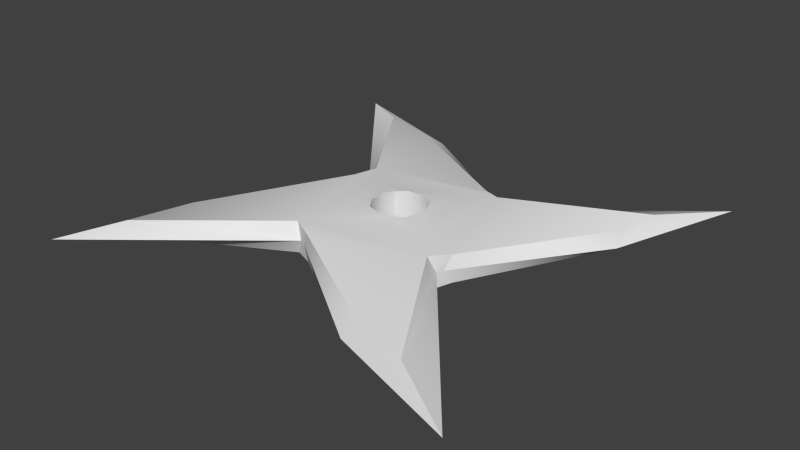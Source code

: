 # Source: npc_cyborgassassin_throwingstar.blend  (saved by Blender 2.76.0; exported with 4.5.12 LTS)
import bpy
from mathutils import Matrix  # noqa: F401  (used for matrix-valued properties, if any)

bpy.ops.wm.read_factory_settings(use_empty=True)
scene = bpy.context.scene
scene.name = 'Scene'

# ---- collections
col_collection_1 = bpy.data.collections.new('Collection 1'); scene.collection.children.link(col_collection_1)

# ---- world
world_world = bpy.data.worlds.new('World'); scene.world = world_world
world_world.color = (0.05088, 0.05088, 0.05088)
world_world.use_sun_shadow = False
world_world.sun_shadow_jitter_overblur = 0.0
world_world.cycles.sampling_method = 'MANUAL'
world_world.cycles.sample_map_resolution = 256

# ---- meshes
me_plane = bpy.data.meshes.new('Plane')
me_plane.from_pydata([(0.08, -0.08, 0.0), (0.03153, -0.06346, 0.0), (-0.01738, -0.02901, 0.0), (-0.03, 0.01508, 0.0), (-0.08, -0.08, 0.0), (0.01738, 0.02901, 0.0), (0.03, -0.01508, 0.0), (0.08, 0.08, 0.0), (0.06346, 0.03153, 0.0), (0.02724, -0.01988, 0.006106), (-0.01241, -0.0312, 0.005), (0.05402, -0.06449, 0.003431), (0.03694, -0.06047, 0.003225), (-0.01997, -0.02745, 0.00579), (-0.0312, 0.01241, 0.005), (-0.06744, -0.05892, 0.002908), (-0.06047, -0.03694, 0.003225), (-0.02754, 0.01977, 0.005848), (0.01241, 0.0312, 0.005), (-0.05901, 0.06663, 0.002947), (-0.03694, 0.06047, 0.003225), (0.01967, 0.02734, 0.006164), (0.0312, -0.01241, 0.005), (0.06434, 0.05397, 0.003627), (0.06047, 0.03694, 0.003225), (0.007647, -0.006417, 0.007727), (-0.006417, -0.007647, 0.007727), (-0.007647, 0.006417, 0.007727), (0.006417, 0.007647, 0.007727), (-0.008882, -0.00385, 0.008102), (-0.009416, 0.002249, 0.008102), (0.00385, -0.008882, 0.008102), (-0.002249, -0.009416, 0.008102), (0.008882, 0.00385, 0.008102), (0.009416, -0.002249, 0.008102), (-0.00385, 0.008882, 0.008102), (0.002249, 0.009416, 0.008102), (0.02901, -0.01738, 0.0), (-0.01508, -0.03, 0.0), (-0.06346, -0.03153, 0.0), (-0.02901, 0.01738, 0.0), (0.01508, 0.03, 0.0), (-0.08, 0.08, 0.0), (-0.03153, 0.06346, 0.0), (0.02724, -0.01988, -0.006106), (-0.01241, -0.0312, -0.005), (0.05402, -0.06449, -0.003431), (0.03694, -0.06047, -0.003225), (-0.01997, -0.02745, -0.00579), (-0.0312, 0.01241, -0.005), (-0.06744, -0.05892, -0.002908), (-0.06047, -0.03694, -0.003225), (-0.02754, 0.01977, -0.005848), (0.01241, 0.0312, -0.005), (-0.05901, 0.06663, -0.002947), (-0.03694, 0.06047, -0.003225), (0.01967, 0.02734, -0.006164), (0.0312, -0.01241, -0.005), (0.06434, 0.05397, -0.003627), (0.06047, 0.03694, -0.003225), (0.007647, -0.006417, -0.007727), (-0.006417, -0.007647, -0.007727), (-0.007647, 0.006417, -0.007727), (0.006417, 0.007647, -0.007727), (-0.008882, -0.00385, -0.008102), (-0.009416, 0.002249, -0.008102), (0.00385, -0.008882, -0.008102), (-0.002249, -0.009416, -0.008102), (0.008882, 0.00385, -0.008102), (0.009416, -0.002249, -0.008102), (-0.00385, 0.008882, -0.008102), (0.002249, 0.009416, -0.008102), (-0.01975, 0.009892, 0.006911), (0.009861, 0.01964, 0.007068), (0.01961, -0.009971, 0.007039), (-0.01, -0.01972, 0.006882), (-0.01772, 0.0132, -0.006911), (0.01315, 0.01761, -0.007068), (0.01757, -0.01325, -0.007039), (-0.0133, -0.01767, -0.006882), (0.03153, -0.06346, 0.0), (0.08, -0.08, 0.0), (0.08, -0.08, 0.0), (0.08, -0.08, 0.0), (-0.08, -0.08, 0.0), (-0.08, -0.08, 0.0), (-0.08, -0.08, 0.0), (-0.01738, -0.02901, 0.0), (-0.01738, -0.02901, 0.0), (0.08, 0.08, 0.0), (0.08, 0.08, 0.0), (0.08, 0.08, 0.0), (0.01738, 0.02901, 0.0), (0.01738, 0.02901, 0.0), (0.01508, 0.03, 0.0), (0.01508, 0.03, 0.0), (0.01241, 0.0312, 0.005), (0.01241, 0.0312, 0.005), (0.03, -0.01508, 0.0), (0.03, -0.01508, 0.0), (0.06346, 0.03153, 0.0), (0.007647, -0.006417, -0.007727), (0.007647, -0.006417, -0.007727), (0.007647, -0.006417, 0.007727), (0.007647, -0.006417, 0.007727), (-0.05901, 0.06663, 0.002947), (-0.08, 0.08, 0.0), (-0.08, 0.08, 0.0), (-0.08, 0.08, 0.0), (-0.02901, 0.01738, 0.0), (-0.02901, 0.01738, 0.0), (-0.02754, 0.01977, 0.005848), (-0.02754, 0.01977, 0.005848), (-0.006417, -0.007647, -0.007727), (-0.006417, -0.007647, -0.007727), (-0.006417, -0.007647, 0.007727), (-0.006417, -0.007647, 0.007727), (0.02724, -0.01988, 0.006106), (0.02724, -0.01988, 0.006106), (0.02901, -0.01738, 0.0), (0.02901, -0.01738, 0.0), (0.05402, -0.06449, 0.003431), (-0.01241, -0.0312, 0.005), (-0.01241, -0.0312, 0.005), (-0.06744, -0.05892, 0.002908), (-0.01997, -0.02745, 0.00579), (-0.01997, -0.02745, 0.00579), (-0.0312, 0.01241, 0.005), (-0.0312, 0.01241, 0.005), (0.06434, 0.05397, 0.003627), (0.01967, 0.02734, 0.006164), (0.01967, 0.02734, 0.006164), (0.0312, -0.01241, 0.005), (0.0312, -0.01241, 0.005), (-0.009416, 0.002249, 0.008102), (-0.007647, 0.006417, 0.007727), (-0.007647, 0.006417, 0.007727), (-0.002249, -0.009416, 0.008102), (0.009416, -0.002249, 0.008102), (0.002249, 0.009416, 0.008102), (0.006417, 0.007647, 0.007727), (0.006417, 0.007647, 0.007727), (-0.008882, -0.00385, 0.008102), (0.00385, -0.008882, 0.008102), (0.008882, 0.00385, 0.008102), (-0.00385, 0.008882, 0.008102), (-0.03, 0.01508, 0.0), (-0.03, 0.01508, 0.0), (-0.03153, 0.06346, 0.0), (-0.06346, -0.03153, 0.0), (-0.01508, -0.03, 0.0), (-0.01508, -0.03, 0.0), (0.006417, 0.007647, -0.007727), (0.006417, 0.007647, -0.007727), (0.05402, -0.06449, -0.003431), (0.02724, -0.01988, -0.006106), (0.02724, -0.01988, -0.006106), (-0.01241, -0.0312, -0.005), (-0.01241, -0.0312, -0.005), (-0.06744, -0.05892, -0.002908), (-0.01997, -0.02745, -0.00579), (-0.01997, -0.02745, -0.00579), (-0.0312, 0.01241, -0.005), (-0.0312, 0.01241, -0.005), (-0.05901, 0.06663, -0.002947), (-0.02754, 0.01977, -0.005848), (-0.02754, 0.01977, -0.005848), (0.01241, 0.0312, -0.005), (0.01241, 0.0312, -0.005), (0.06434, 0.05397, -0.003627), (0.01967, 0.02734, -0.006164), (0.01967, 0.02734, -0.006164), (0.0312, -0.01241, -0.005), (0.0312, -0.01241, -0.005), (-0.009416, 0.002249, -0.008102), (-0.007647, 0.006417, -0.007727), (-0.007647, 0.006417, -0.007727), (-0.002249, -0.009416, -0.008102), (0.009416, -0.002249, -0.008102), (0.002249, 0.009416, -0.008102), (-0.008882, -0.00385, -0.008102), (0.00385, -0.008882, -0.008102), (0.008882, 0.00385, -0.008102), (-0.00385, 0.008882, -0.008102)], [], [(118, 122, 12), (125, 127, 16), (112, 97, 20), (130, 132, 24), (112, 127, 125), (125, 122, 118), (118, 132, 130), (130, 97, 112), (73, 35, 139), (74, 33, 138), (75, 143, 137), (72, 142, 30), (119, 99, 133), (149, 85, 124), (29, 64, 174), (109, 111, 105), (152, 182, 144), (93, 94, 96), (148, 20, 18), (145, 183, 71), (148, 107, 19), (101, 181, 31), (92, 21, 23), (174, 175, 136), (120, 9, 11), (100, 24, 22), (100, 90, 129), (80, 12, 123), (110, 146, 128), (80, 81, 121), (87, 126, 15), (88, 150, 10), (144, 182, 69), (149, 16, 14), (155, 154, 47), (160, 159, 51), (165, 164, 55), (170, 169, 59), (165, 160, 162), (160, 155, 157), (155, 170, 172), (170, 165, 167), (179, 70, 77), (178, 68, 78), (67, 66, 79), (65, 180, 76), (119, 156, 173), (39, 51, 159), (177, 113, 115), (54, 166, 40), (71, 63, 28), (93, 171, 168), (53, 55, 43), (62, 183, 145), (43, 55, 164), (31, 181, 177), (58, 56, 5), (61, 64, 29), (46, 44, 37), (57, 59, 8), (8, 59, 169), (158, 47, 1), (110, 52, 163), (1, 47, 154), (50, 161, 2), (88, 48, 45), (69, 60, 25), (49, 51, 39), (165, 76, 79), (160, 79, 78), (155, 78, 77), (170, 77, 76), (125, 75, 72), (118, 74, 75), (130, 73, 74), (112, 72, 73), (121, 118, 12), (124, 125, 16), (19, 112, 20), (129, 130, 24), (73, 72, 35), (139, 140, 73), (72, 135, 35), (74, 73, 33), (138, 104, 74), (73, 140, 33), (75, 74, 143), (137, 116, 75), (74, 104, 143), (72, 75, 142), (30, 135, 72), (75, 116, 142), (117, 119, 133), (16, 149, 124), (134, 29, 174), (106, 109, 105), (141, 152, 144), (131, 93, 96), (95, 148, 18), (36, 145, 71), (20, 148, 19), (103, 101, 31), (89, 92, 23), (134, 174, 136), (82, 120, 11), (98, 100, 22), (24, 100, 129), (151, 80, 123), (17, 110, 128), (12, 80, 121), (84, 87, 15), (13, 88, 10), (34, 144, 69), (147, 149, 14), (157, 155, 47), (162, 160, 51), (167, 165, 55), (172, 170, 59), (77, 153, 179), (70, 176, 76), (76, 77, 70), (78, 102, 178), (68, 153, 77), (77, 78, 68), (79, 114, 67), (66, 102, 78), (78, 79, 66), (76, 176, 65), (180, 114, 79), (79, 76, 180), (99, 119, 173), (86, 39, 159), (32, 177, 115), (108, 54, 40), (36, 71, 28), (94, 93, 168), (41, 53, 43), (27, 62, 145), (42, 43, 164), (32, 31, 177), (91, 58, 5), (26, 61, 29), (83, 46, 37), (6, 57, 8), (7, 8, 169), (38, 158, 1), (146, 110, 163), (0, 1, 154), (4, 50, 2), (150, 88, 45), (34, 69, 25), (3, 49, 39), (160, 165, 79), (155, 160, 78), (170, 155, 77), (165, 170, 76), (112, 125, 72), (125, 118, 75), (118, 130, 74), (130, 112, 73)])
me_plane.polygons.foreach_set('use_smooth', [True] * 160)
_uv = me_plane.uv_layers.new(name='UVMap')
_uv.uv.foreach_set('vector', [0.3297, 0.6242, 0.5775, 0.695, 0.2691, 0.8779, 0.6248, 0.6715, 0.695, 0.4225, 0.8779, 0.7309, 0.6721, 0.3764, 0.4225, 0.305, 0.7309, 0.1221, 0.3771, 0.3291, 0.305, 0.5775, 0.1221, 0.2691, 0.6721, 0.3764, 0.695, 0.4225, 0.6248, 0.6715, 0.6248, 0.6715, 0.5775, 0.695, 0.3297, 0.6242, 0.3297, 0.6242, 0.305, 0.5775, 0.3771, 0.3291, 0.3771, 0.3291, 0.4225, 0.305, 0.6721, 0.3764, 0.4384, 0.3772, 0.5241, 0.4445, 0.4859, 0.4412, 0.3774, 0.5623, 0.4445, 0.4759, 0.4412, 0.5141, 0.5625, 0.6233, 0.4759, 0.5555, 0.5141, 0.5588, 0.6235, 0.4382, 0.5555, 0.5241, 0.5588, 0.4859, 0.3187, 0.6086, 0.3125, 0.5943, 0.305, 0.5775, 0.8966, 0.6971, 1.0, 1.0, 0.9215, 0.8682, 0.5555, 0.5241, 0.5555, 0.5241, 0.5588, 0.4859, 0.6813, 0.3914, 0.6721, 0.3764, 0.8688, 0.08354, 0.4599, 0.4522, 0.4445, 0.4759, 0.4445, 0.4759, 0.3914, 0.3187, 0.4058, 0.3125, 0.4225, 0.305, 0.6971, 0.1034, 0.7309, 0.1221, 0.4225, 0.305, 0.5241, 0.4445, 0.5241, 0.4445, 0.4859, 0.4412, 0.6971, 0.1034, 1.0, 0.0, 0.8688, 0.08354, 0.4522, 0.5401, 0.4759, 0.5555, 0.4759, 0.5555, 0.3914, 0.3187, 0.3771, 0.3291, 0.09791, 0.1627, 0.5588, 0.4859, 0.5478, 0.4599, 0.5478, 0.4599, 0.3187, 0.6086, 0.3297, 0.6242, 0.1624, 0.9031, 0.1034, 0.3029, 0.1221, 0.2691, 0.305, 0.5775, 0.1034, 0.3029, 0.0, 0.0, 0.09791, 0.1627, 0.3029, 0.8966, 0.2691, 0.8779, 0.5775, 0.695, 0.6813, 0.3914, 0.6875, 0.4057, 0.695, 0.4225, 0.3029, 0.8966, 0.0, 1.0, 0.1624, 0.9031, 0.6086, 0.6813, 0.6248, 0.6715, 0.9215, 0.8682, 0.6086, 0.6813, 0.5942, 0.6875, 0.5775, 0.695, 0.4445, 0.4759, 0.4445, 0.4759, 0.4412, 0.5141, 0.8966, 0.6971, 0.8779, 0.7309, 0.695, 0.4225, 0.3297, 0.6242, 0.1624, 0.9031, 0.2691, 0.8779, 0.6248, 0.6715, 0.9215, 0.8682, 0.8779, 0.7309, 0.6721, 0.3764, 0.8688, 0.08354, 0.7309, 0.1221, 0.3771, 0.3291, 0.09791, 0.1627, 0.1221, 0.2691, 0.6721, 0.3764, 0.6248, 0.6715, 0.695, 0.4225, 0.6248, 0.6715, 0.3297, 0.6242, 0.5775, 0.695, 0.3297, 0.6242, 0.3771, 0.3291, 0.305, 0.5775, 0.3771, 0.3291, 0.6721, 0.3764, 0.4225, 0.305, 0.4859, 0.4412, 0.5241, 0.4445, 0.4178, 0.3899, 0.4412, 0.5141, 0.4445, 0.4759, 0.3902, 0.5828, 0.5141, 0.5588, 0.4759, 0.5555, 0.5831, 0.6104, 0.5588, 0.4859, 0.5555, 0.5241, 0.6107, 0.4175, 0.3187, 0.6086, 0.3297, 0.6242, 0.305, 0.5775, 0.8966, 0.6971, 0.8779, 0.7309, 0.9215, 0.8682, 0.5141, 0.5588, 0.5401, 0.5478, 0.5401, 0.5478, 0.8688, 0.08354, 0.6721, 0.3764, 0.6813, 0.3914, 0.4859, 0.4412, 0.4599, 0.4522, 0.4599, 0.4522, 0.3914, 0.3187, 0.3771, 0.3291, 0.4225, 0.305, 0.4225, 0.305, 0.7309, 0.1221, 0.6971, 0.1034, 0.5478, 0.4599, 0.5241, 0.4445, 0.5241, 0.4445, 0.6971, 0.1034, 0.7309, 0.1221, 0.8688, 0.08354, 0.4759, 0.5555, 0.4759, 0.5555, 0.5141, 0.5588, 0.09791, 0.1627, 0.3771, 0.3291, 0.3914, 0.3187, 0.5401, 0.5478, 0.5555, 0.5241, 0.5555, 0.5241, 0.1624, 0.9031, 0.3297, 0.6242, 0.3187, 0.6086, 0.305, 0.5775, 0.1221, 0.2691, 0.1034, 0.3029, 0.1034, 0.3029, 0.1221, 0.2691, 0.09791, 0.1627, 0.5775, 0.695, 0.2691, 0.8779, 0.3029, 0.8966, 0.6813, 0.3914, 0.6721, 0.3764, 0.695, 0.4225, 0.3029, 0.8966, 0.2691, 0.8779, 0.1624, 0.9031, 0.9215, 0.8682, 0.6248, 0.6715, 0.6086, 0.6813, 0.6086, 0.6813, 0.6248, 0.6715, 0.5775, 0.695, 0.4412, 0.5141, 0.4522, 0.5401, 0.4522, 0.5401, 0.695, 0.4225, 0.8779, 0.7309, 0.8966, 0.6971, 0.6721, 0.3764, 0.6107, 0.4175, 0.5831, 0.6104, 0.6248, 0.6715, 0.5831, 0.6104, 0.3902, 0.5828, 0.3297, 0.6242, 0.3902, 0.5828, 0.4178, 0.3899, 0.3771, 0.3291, 0.4178, 0.3899, 0.6107, 0.4175, 0.6248, 0.6715, 0.5625, 0.6233, 0.6235, 0.4382, 0.3297, 0.6242, 0.3774, 0.5623, 0.5625, 0.6233, 0.3771, 0.3291, 0.4384, 0.3772, 0.3774, 0.5623, 0.6721, 0.3764, 0.6235, 0.4382, 0.4384, 0.3772, 0.1624, 0.9031, 0.3297, 0.6242, 0.2691, 0.8779, 0.9215, 0.8682, 0.6248, 0.6715, 0.8779, 0.7309, 0.8688, 0.08354, 0.6721, 0.3764, 0.7309, 0.1221, 0.09791, 0.1627, 0.3771, 0.3291, 0.1221, 0.2691, 0.4384, 0.3772, 0.6235, 0.4382, 0.5241, 0.4445, 0.4859, 0.4412, 0.4599, 0.4522, 0.4384, 0.3772, 0.6235, 0.4382, 0.5478, 0.4599, 0.5241, 0.4445, 0.3774, 0.5623, 0.4384, 0.3772, 0.4445, 0.4759, 0.4412, 0.5141, 0.4522, 0.5401, 0.3774, 0.5623, 0.4384, 0.3772, 0.4599, 0.4522, 0.4445, 0.4759, 0.5625, 0.6233, 0.3774, 0.5623, 0.4759, 0.5555, 0.5141, 0.5588, 0.5401, 0.5478, 0.5625, 0.6233, 0.3774, 0.5623, 0.4522, 0.5401, 0.4759, 0.5555, 0.6235, 0.4382, 0.5625, 0.6233, 0.5555, 0.5241, 0.5588, 0.4859, 0.5478, 0.4599, 0.6235, 0.4382, 0.5625, 0.6233, 0.5401, 0.5478, 0.5555, 0.5241, 0.3297, 0.6242, 0.3187, 0.6086, 0.305, 0.5775, 0.8779, 0.7309, 0.8966, 0.6971, 0.9215, 0.8682, 0.5588, 0.4859, 0.5555, 0.5241, 0.5588, 0.4859, 1.0, 0.0, 0.6813, 0.3914, 0.8688, 0.08354, 0.4599, 0.4522, 0.4599, 0.4522, 0.4445, 0.4759, 0.3771, 0.3291, 0.3914, 0.3187, 0.4225, 0.305, 0.4058, 0.3125, 0.6971, 0.1034, 0.4225, 0.305, 0.4859, 0.4412, 0.5241, 0.4445, 0.4859, 0.4412, 0.7309, 0.1221, 0.6971, 0.1034, 0.8688, 0.08354, 0.4522, 0.5401, 0.4522, 0.5401, 0.4759, 0.5555, 0.0, 0.0, 0.3914, 0.3187, 0.09791, 0.1627, 0.5588, 0.4859, 0.5588, 0.4859, 0.5478, 0.4599, 0.0, 1.0, 0.3187, 0.6086, 0.1624, 0.9031, 0.3125, 0.5943, 0.1034, 0.3029, 0.305, 0.5775, 0.1221, 0.2691, 0.1034, 0.3029, 0.09791, 0.1627, 0.5942, 0.6875, 0.3029, 0.8966, 0.5775, 0.695, 0.6721, 0.3764, 0.6813, 0.3914, 0.695, 0.4225, 0.2691, 0.8779, 0.3029, 0.8966, 0.1624, 0.9031, 1.0, 1.0, 0.6086, 0.6813, 0.9215, 0.8682, 0.6248, 0.6715, 0.6086, 0.6813, 0.5775, 0.695, 0.4412, 0.5141, 0.4445, 0.4759, 0.4412, 0.5141, 0.6875, 0.4057, 0.8966, 0.6971, 0.695, 0.4225, 0.5775, 0.695, 0.3297, 0.6242, 0.2691, 0.8779, 0.695, 0.4225, 0.6248, 0.6715, 0.8779, 0.7309, 0.4225, 0.305, 0.6721, 0.3764, 0.7309, 0.1221, 0.305, 0.5775, 0.3771, 0.3291, 0.1221, 0.2691, 0.4178, 0.3899, 0.4599, 0.4522, 0.4859, 0.4412, 0.5241, 0.4445, 0.5478, 0.4599, 0.6107, 0.4175, 0.6107, 0.4175, 0.4178, 0.3899, 0.5241, 0.4445, 0.3902, 0.5828, 0.4522, 0.5401, 0.4412, 0.5141, 0.4445, 0.4759, 0.4599, 0.4522, 0.4178, 0.3899, 0.4178, 0.3899, 0.3902, 0.5828, 0.4445, 0.4759, 0.5831, 0.6104, 0.5401, 0.5478, 0.5141, 0.5588, 0.4759, 0.5555, 0.4522, 0.5401, 0.3902, 0.5828, 0.3902, 0.5828, 0.5831, 0.6104, 0.4759, 0.5555, 0.6107, 0.4175, 0.5478, 0.4599, 0.5588, 0.4859, 0.5555, 0.5241, 0.5401, 0.5478, 0.5831, 0.6104, 0.5831, 0.6104, 0.6107, 0.4175, 0.5555, 0.5241, 0.3125, 0.5943, 0.3187, 0.6086, 0.305, 0.5775, 1.0, 1.0, 0.8966, 0.6971, 0.9215, 0.8682, 0.5141, 0.5588, 0.5141, 0.5588, 0.5401, 0.5478, 1.0, 0.0, 0.8688, 0.08354, 0.6813, 0.3914, 0.4859, 0.4412, 0.4859, 0.4412, 0.4599, 0.4522, 0.4058, 0.3125, 0.3914, 0.3187, 0.4225, 0.305, 0.4058, 0.3125, 0.4225, 0.305, 0.6971, 0.1034, 0.5478, 0.4599, 0.5478, 0.4599, 0.5241, 0.4445, 1.0, 0.0, 0.6971, 0.1034, 0.8688, 0.08354, 0.5141, 0.5588, 0.4759, 0.5555, 0.5141, 0.5588, 0.0, 0.0, 0.09791, 0.1627, 0.3914, 0.3187, 0.5401, 0.5478, 0.5401, 0.5478, 0.5555, 0.5241, 0.0, 1.0, 0.1624, 0.9031, 0.3187, 0.6086, 0.3125, 0.5943, 0.305, 0.5775, 0.1034, 0.3029, 0.0, 0.0, 0.1034, 0.3029, 0.09791, 0.1627, 0.5942, 0.6875, 0.5775, 0.695, 0.3029, 0.8966, 0.6875, 0.4057, 0.6813, 0.3914, 0.695, 0.4225, 0.0, 1.0, 0.3029, 0.8966, 0.1624, 0.9031, 1.0, 1.0, 0.9215, 0.8682, 0.6086, 0.6813, 0.5942, 0.6875, 0.6086, 0.6813, 0.5775, 0.695, 0.4412, 0.5141, 0.4412, 0.5141, 0.4522, 0.5401, 0.6875, 0.4057, 0.695, 0.4225, 0.8966, 0.6971, 0.6248, 0.6715, 0.6721, 0.3764, 0.5831, 0.6104, 0.3297, 0.6242, 0.6248, 0.6715, 0.3902, 0.5828, 0.3771, 0.3291, 0.3297, 0.6242, 0.4178, 0.3899, 0.6721, 0.3764, 0.3771, 0.3291, 0.6107, 0.4175, 0.6721, 0.3764, 0.6248, 0.6715, 0.6235, 0.4382, 0.6248, 0.6715, 0.3297, 0.6242, 0.5625, 0.6233, 0.3297, 0.6242, 0.3771, 0.3291, 0.3774, 0.5623, 0.3771, 0.3291, 0.6721, 0.3764, 0.4384, 0.3772])
me_plane.use_remesh_preserve_volume = False
me_plane.use_remesh_preserve_attributes = False
me_plane.use_mirror_vertex_groups = False
me_plane.update()

# ---- objects
ob_npc_cyborgassassin_throwingstar = bpy.data.objects.new('npc_cyborgassassin_throwingstar', me_plane)

# ---- transforms, parenting, visibility, modifiers, constraints
ob_npc_cyborgassassin_throwingstar.location = (0.0, 0.0, 0.0)
ob_npc_cyborgassassin_throwingstar.lineart.crease_threshold = 0.0

# ---- collection membership
col_collection_1.objects.link(ob_npc_cyborgassassin_throwingstar)

# ---- scene / render settings (as saved in the file)
scene.frame_start = 1; scene.frame_end = 2; scene.frame_set(1)
scene.render.engine = 'BLENDER_EEVEE_NEXT'
scene.render.resolution_percentage = 50
scene.render.dither_intensity = 0.0
scene.cycles.use_denoising = False
scene.cycles.samples = 10
scene.cycles.sampling_pattern = 'TABULATED_SOBOL'
scene.cycles.light_sampling_threshold = 0.0
scene.cycles.use_adaptive_sampling = False
scene.cycles.use_light_tree = False
scene.cycles.blur_glossy = 0.0
scene.cycles.pixel_filter_type = 'GAUSSIAN'
scene.cycles.sample_clamp_indirect = 0.0
scene.view_settings.view_transform = 'Standard'
bpy.context.view_layer.update()

# ---- added for rendering (the .blend has no active camera and no usable light): camera, sun
cam_auto = bpy.data.cameras.new('AutoCamera')
cam_auto.lens = 50.0
cam_auto.sensor_width = 36.0
cam_auto.clip_end = 1000.0
ob_auto_camera = bpy.data.objects.new('AutoCamera', cam_auto)
scene.collection.objects.link(ob_auto_camera)
ob_auto_camera.location = (0.20989, -0.251869, 0.167912)
ob_auto_camera.rotation_euler = (1.09748, -7.21219e-08, 0.694738)
scene.camera = ob_auto_camera
light_auto_sun = bpy.data.lights.new('AutoSun', 'SUN')
light_auto_sun.energy = 3.0
light_auto_sun.angle = 0.0523599
ob_auto_sun = bpy.data.objects.new('AutoSun', light_auto_sun)
scene.collection.objects.link(ob_auto_sun)
ob_auto_sun.rotation_euler = (0.872665, 0.174533, 0.523599)
bpy.context.view_layer.update()
